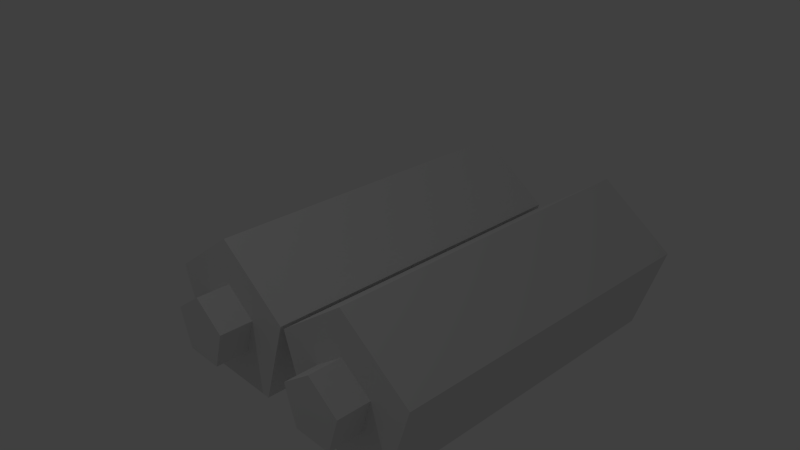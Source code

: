 # Source: batteries.blend  (saved by Blender 2.76.0; exported with 4.5.12 LTS)
import bpy
from mathutils import Matrix  # noqa: F401  (used for matrix-valued properties, if any)

bpy.ops.wm.read_factory_settings(use_empty=True)
scene = bpy.context.scene
scene.name = 'Scene'

# ---- collections
col_collection_1 = bpy.data.collections.new('Collection 1'); scene.collection.children.link(col_collection_1)

# ---- world
world_world = bpy.data.worlds.new('World'); scene.world = world_world
world_world.color = (0.05088, 0.05088, 0.05088)
world_world.use_sun_shadow = False
world_world.sun_shadow_jitter_overblur = 0.0
world_world.cycles.sampling_method = 'MANUAL'
world_world.cycles.sample_map_resolution = 256

# ---- cameras
cam_camera = bpy.data.cameras.new('Camera')
cam_camera.clip_end = 100.0
cam_camera.lens = 35.0
cam_camera.sensor_width = 32.0
cam_camera.sensor_height = 18.0
cam_camera.ortho_scale = 7.314
cam_camera.dof.focus_distance = 0.0
cam_camera.dof.aperture_fstop = 128.0

# ---- lights
light_lamp = bpy.data.lights.new('Lamp', 'POINT')
light_lamp.transmission_factor = 0.0
light_lamp.cutoff_distance = 30.0
light_lamp.energy = 100.0
light_lamp.shadow_buffer_clip_start = 1.001
light_lamp.shadow_soft_size = 0.1
light_lamp.shadow_maximum_resolution = 0.006
light_lamp.use_absolute_resolution = True
light_lamp.cycles.use_multiple_importance_sampling = False

# ---- meshes
me_circle = bpy.data.meshes.new('Circle')
me_circle.from_pydata([(0.0, 2.154, 1.0), (-0.9511, 2.154, 0.309), (-0.5878, 2.154, -0.809), (0.5878, 2.154, -0.809), (0.9511, 2.154, 0.309), (0.0, -2.149, 1.0), (-0.9511, -2.149, 0.309), (-0.5878, -2.149, -0.809), (0.5878, -2.149, -0.809), (0.9511, -2.149, 0.309), (-0.4089, -2.149, 0.1329), (1.359e-08, -2.149, 0.43), (-0.2527, -2.149, -0.3479), (0.2527, -2.149, -0.3479), (0.4089, -2.149, 0.1329), (-0.4089, -2.563, 0.1329), (1.359e-08, -2.563, 0.43), (-0.2527, -2.563, -0.3479), (0.2527, -2.563, -0.3479), (0.4089, -2.563, 0.1329), (1.957, 2.154, 1.0), (1.006, 2.154, 0.309), (1.369, 2.154, -0.809), (2.545, 2.154, -0.809), (2.908, 2.154, 0.309), (1.957, -2.149, 1.0), (1.006, -2.149, 0.309), (1.369, -2.149, -0.809), (2.545, -2.149, -0.809), (2.908, -2.149, 0.309), (1.548, -2.149, 0.1329), (1.957, -2.149, 0.43), (1.704, -2.149, -0.3479), (2.21, -2.149, -0.3479), (2.366, -2.149, 0.1329), (1.548, -2.563, 0.1329), (1.957, -2.563, 0.43), (1.704, -2.563, -0.3479), (2.21, -2.563, -0.3479), (2.366, -2.563, 0.1329)], [], [(4, 9, 8, 3), (2, 7, 6, 1), (0, 5, 9, 4), (3, 8, 7, 2), (1, 6, 5, 0), (1, 0, 4, 3, 2), (8, 9, 14, 13), (13, 14, 19, 18), (6, 7, 12, 10), (9, 5, 11, 14), (7, 8, 13, 12), (5, 6, 10, 11), (15, 17, 18, 19, 16), (10, 12, 17, 15), (14, 11, 16, 19), (12, 13, 18, 17), (11, 10, 15, 16), (24, 29, 28, 23), (22, 27, 26, 21), (20, 25, 29, 24), (23, 28, 27, 22), (21, 26, 25, 20), (21, 20, 24, 23, 22), (28, 29, 34, 33), (33, 34, 39, 38), (26, 27, 32, 30), (29, 25, 31, 34), (27, 28, 33, 32), (25, 26, 30, 31), (35, 37, 38, 39, 36), (30, 32, 37, 35), (34, 31, 36, 39), (32, 33, 38, 37), (31, 30, 35, 36)])
_uv = me_circle.uv_layers.new(name='UVMap')
_uv.uv.foreach_set('vector', [0.5524, 0.001755, 0.5524, 0.5013, 0.4159, 0.5013, 0.4159, 0.001755, 0.2794, 0.001755, 0.2794, 0.5013, 0.1429, 0.5013, 0.1429, 0.001755, 0.6889, 0.001755, 0.6889, 0.5013, 0.5524, 0.5013, 0.5524, 0.001755, 0.4159, 0.001755, 0.4159, 0.5013, 0.2794, 0.5013, 0.2794, 0.001755, 0.1429, 0.001755, 0.1429, 0.5013, 0.006439, 0.5013, 0.006439, 0.001755, 0.5184, 0.7253, 0.6482, 0.6831, 0.7285, 0.7936, 0.6482, 0.904, 0.5184, 0.8618, 0.8957, 0.7741, 0.8957, 0.9369, 0.835, 0.8904, 0.8321, 0.8172, 0.8321, 0.8172, 0.835, 0.8904, 0.7956, 0.8672, 0.7966, 0.8471, 0.6435, 0.8541, 0.7397, 0.7219, 0.7613, 0.7954, 0.7202, 0.8563, 0.8957, 0.9369, 0.7391, 0.9871, 0.7652, 0.9147, 0.835, 0.8904, 0.7397, 0.7219, 0.8957, 0.7741, 0.8321, 0.8172, 0.7613, 0.7954, 0.7391, 0.9871, 0.6435, 0.8541, 0.7202, 0.8563, 0.7652, 0.9147, 0.7663, 0.8522, 0.779, 0.8373, 0.7966, 0.8471, 0.7956, 0.8672, 0.7762, 0.8702, 0.7202, 0.8563, 0.7613, 0.7954, 0.779, 0.8373, 0.7663, 0.8522, 0.835, 0.8904, 0.7652, 0.9147, 0.7762, 0.8702, 0.7956, 0.8672, 0.7613, 0.7954, 0.8321, 0.8172, 0.7966, 0.8471, 0.779, 0.8373, 0.7652, 0.9147, 0.7202, 0.8563, 0.7663, 0.8522, 0.7762, 0.8702, 0.5524, 0.001767, 0.5524, 0.5013, 0.4159, 0.5013, 0.4159, 0.001767, 0.2794, 0.001767, 0.2794, 0.5013, 0.1429, 0.5013, 0.1429, 0.001767, 0.6889, 0.001766, 0.6889, 0.5013, 0.5524, 0.5013, 0.5524, 0.001767, 0.4159, 0.001767, 0.4159, 0.5013, 0.2794, 0.5013, 0.2794, 0.001767, 0.1429, 0.001767, 0.1429, 0.5013, 0.006408, 0.5013, 0.006408, 0.001767, 0.7289, 0.7936, 0.8091, 0.6831, 0.9389, 0.7253, 0.9389, 0.8618, 0.8091, 0.904, 0.9071, 0.8041, 0.8549, 0.9601, 0.8117, 0.8965, 0.8336, 0.8257, 0.8336, 0.8257, 0.8117, 0.8965, 0.7819, 0.861, 0.7916, 0.8434, 0.6419, 0.8035, 0.7749, 0.7079, 0.7727, 0.7846, 0.7142, 0.8296, 0.8549, 0.9601, 0.6921, 0.9601, 0.7386, 0.8994, 0.8117, 0.8965, 0.7749, 0.7079, 0.9071, 0.8041, 0.8336, 0.8257, 0.7727, 0.7846, 0.6921, 0.9601, 0.6419, 0.8035, 0.7142, 0.8296, 0.7386, 0.8994, 0.7588, 0.8406, 0.7768, 0.8307, 0.7916, 0.8434, 0.7819, 0.861, 0.7618, 0.86, 0.7142, 0.8296, 0.7727, 0.7846, 0.7768, 0.8307, 0.7588, 0.8406, 0.8117, 0.8965, 0.7386, 0.8994, 0.7618, 0.86, 0.7819, 0.861, 0.7727, 0.7846, 0.8336, 0.8257, 0.7916, 0.8434, 0.7768, 0.8307, 0.7386, 0.8994, 0.7142, 0.8296, 0.7588, 0.8406, 0.7618, 0.86])
me_circle.use_remesh_preserve_volume = False
me_circle.use_remesh_preserve_attributes = False
me_circle.use_mirror_vertex_groups = False
me_circle.update()

# ---- objects
ob_circle = bpy.data.objects.new('Circle', me_circle)
ob_lamp = bpy.data.objects.new('Lamp', light_lamp)
ob_camera = bpy.data.objects.new('Camera', cam_camera)

# ---- transforms, parenting, visibility, modifiers, constraints
ob_circle.location = (0.0, 0.0, 0.0)
ob_circle.lineart.crease_threshold = 0.0
ob_lamp.location = (-0.2874, -4.982, 9.185)
ob_lamp.rotation_euler = (0.6503, 0.05522, 1.866)
ob_lamp.lock_rotations_4d = False
ob_lamp.empty_display_type = 'ARROWS'
ob_lamp.color = (0.0, 0.0, 0.0, 0.0)
ob_lamp.lineart.crease_threshold = 0.0
ob_camera.location = (7.481, -6.508, 5.344)
ob_camera.rotation_euler = (1.109, 0.01082, 0.8149)
ob_camera.lock_rotations_4d = False
ob_camera.empty_display_type = 'ARROWS'
ob_camera.color = (0.0, 0.0, 0.0, 0.0)
ob_camera.display_type = 'WIRE'
ob_camera.lineart.crease_threshold = 0.0

# ---- collection membership
col_collection_1.objects.link(ob_circle)
col_collection_1.objects.link(ob_lamp)
col_collection_1.objects.link(ob_camera)

# ---- scene / render settings (as saved in the file)
scene.camera = ob_camera
scene.frame_start = 1; scene.frame_end = 250; scene.frame_set(1)
scene.render.engine = 'BLENDER_EEVEE_NEXT'
scene.render.resolution_percentage = 50
scene.render.dither_intensity = 0.0
scene.cycles.use_denoising = False
scene.cycles.samples = 10
scene.cycles.sampling_pattern = 'TABULATED_SOBOL'
scene.cycles.light_sampling_threshold = 0.0
scene.cycles.use_adaptive_sampling = False
scene.cycles.use_light_tree = False
scene.cycles.blur_glossy = 0.0
scene.cycles.pixel_filter_type = 'GAUSSIAN'
scene.cycles.sample_clamp_indirect = 0.0
scene.view_settings.view_transform = 'Standard'
bpy.context.view_layer.update()
